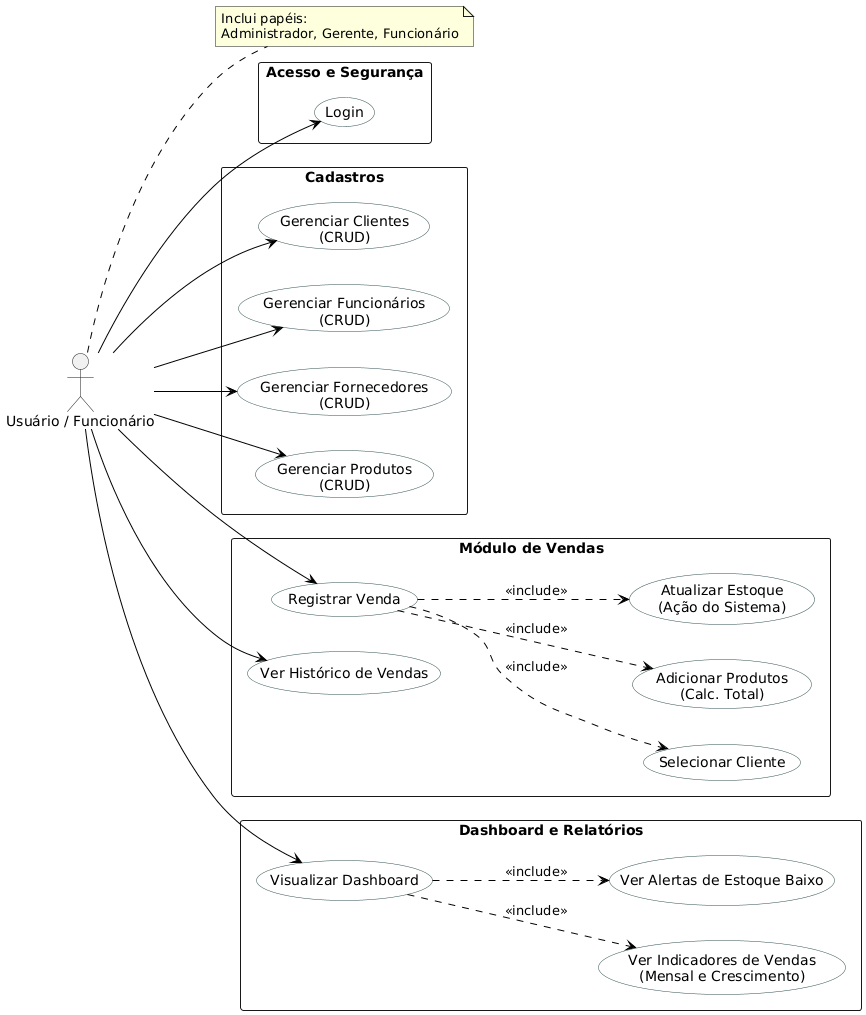

The diagram above was rendered by PlantUML. Its source (embedded in the PNG):
@startuml
left to right direction
skinparam packageStyle rectangle
skinparam usecase {
    BackgroundColor White
    BorderColor DarkSlateGray
    ArrowColor Black
}

' --- Atores ---
actor "Usuário / Funcionário" as User
note right of User
  Inclui papéis:
  Administrador, Gerente, Funcionário
end note

' --- Pacotes e Casos de Uso ---

package "Acesso e Segurança" {
    usecase "Login" as UC_Login
}

package "Cadastros" {
    usecase "Gerenciar Clientes\n(CRUD)" as UC_Clients
    usecase "Gerenciar Funcionários\n(CRUD)" as UC_Employees
    usecase "Gerenciar Fornecedores\n(CRUD)" as UC_Suppliers
    usecase "Gerenciar Produtos\n(CRUD)" as UC_Products
}

package "Módulo de Vendas" {
    usecase "Registrar Venda" as UC_RegisterSale
    usecase "Ver Histórico de Vendas" as UC_SalesHistory
   
    ' Sub-etapas incluídas no processo de Venda
    usecase "Selecionar Cliente" as UC_SelectClient
    usecase "Adicionar Produtos\n(Calc. Total)" as UC_AddProducts
    usecase "Atualizar Estoque\n(Ação do Sistema)" as UC_UpdateStock
}

package "Dashboard e Relatórios" {
    usecase "Visualizar Dashboard" as UC_Dashboard
    usecase "Ver Indicadores de Vendas\n(Mensal e Crescimento)" as UC_Indicators
    usecase "Ver Alertas de Estoque Baixo" as UC_LowStock
}

' --- Relacionamentos ---

' 1. Acesso ao Login
User --> UC_Login

' 2. Acesso aos Gerenciamentos
User --> UC_Clients
User --> UC_Employees
User --> UC_Suppliers
User --> UC_Products

' 3. Lógica de Vendas
User --> UC_RegisterSale
User --> UC_SalesHistory

' Includes para Registrar Venda (Etapas obrigatórias)
UC_RegisterSale ..> UC_SelectClient : <<include>>
UC_RegisterSale ..> UC_AddProducts : <<include>>
UC_RegisterSale ..> UC_UpdateStock : <<include>>

' 4. Acesso ao Dashboard
User --> UC_Dashboard

' Composição do Dashboard
UC_Dashboard ..> UC_Indicators : <<include>>
UC_Dashboard ..> UC_LowStock : <<include>>
@enduml